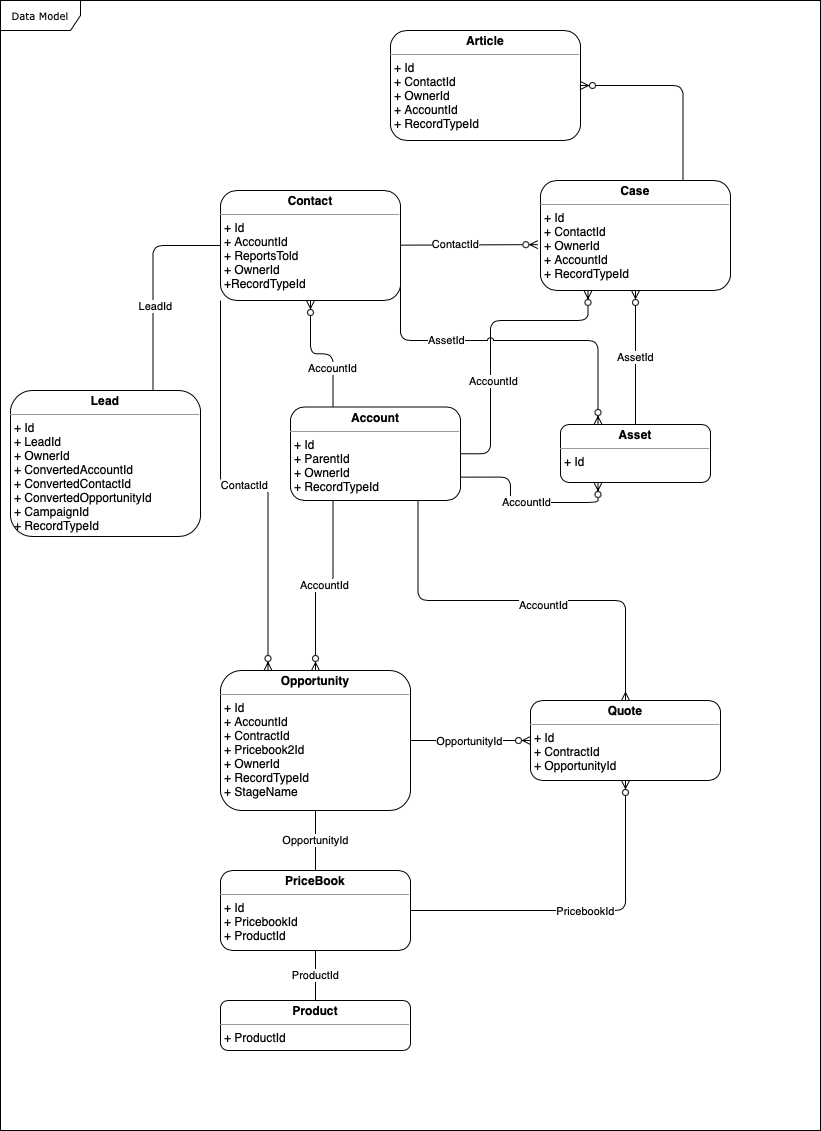

The diagram above was exported from draw.io. Its source (the exported page's mxGraphModel, read from the mxfile embedded in the PNG):
<mxGraphModel dx="1051" dy="516" grid="1" gridSize="10" guides="1" tooltips="1" connect="1" arrows="1" fold="1" page="1" pageScale="1" pageWidth="850" pageHeight="1100" background="none" math="0" shadow="0">
  <root>
    <mxCell id="0" />
    <mxCell id="1" parent="0" />
    <mxCell id="17acba5748e5396b-1" value="Data Model" style="shape=umlFrame;whiteSpace=wrap;html=1;rounded=1;shadow=0;comic=0;labelBackgroundColor=none;strokeWidth=1;fontFamily=Verdana;fontSize=10;align=center;width=80;height=30;" parent="1" vertex="1">
      <mxGeometry x="70" y="30" width="820" height="1130" as="geometry" />
    </mxCell>
    <mxCell id="5d2195bd80daf111-9" value="&lt;p style=&quot;margin:0px;margin-top:4px;text-align:center;&quot;&gt;&lt;b&gt;Product&lt;/b&gt;&lt;/p&gt;&lt;hr size=&quot;1&quot;&gt;&lt;p style=&quot;margin:0px;margin-left:4px;&quot;&gt;+ ProductId&lt;br&gt;&lt;br&gt;&lt;/p&gt;" style="verticalAlign=top;align=left;overflow=fill;fontSize=12;fontFamily=Helvetica;html=1;rounded=1;shadow=0;comic=0;labelBackgroundColor=none;strokeWidth=1;" parent="1" vertex="1">
      <mxGeometry x="290" y="1030" width="190" height="50" as="geometry" />
    </mxCell>
    <mxCell id="5d2195bd80daf111-10" value="&lt;p style=&quot;margin:0px;margin-top:4px;text-align:center;&quot;&gt;&lt;b&gt;Asset&lt;/b&gt;&lt;/p&gt;&lt;hr size=&quot;1&quot;&gt;&lt;p style=&quot;margin:0px;margin-left:4px;&quot;&gt;+ Id&lt;br&gt;&lt;br&gt;&lt;/p&gt;" style="verticalAlign=top;align=left;overflow=fill;fontSize=12;fontFamily=Helvetica;html=1;rounded=1;shadow=0;comic=0;labelBackgroundColor=none;strokeWidth=1;" parent="1" vertex="1">
      <mxGeometry x="630" y="454" width="150" height="58" as="geometry" />
    </mxCell>
    <mxCell id="se9fdDCBuE6_rZ36mQUB-9" style="edgeStyle=orthogonalEdgeStyle;rounded=1;orthogonalLoop=1;jettySize=auto;html=1;exitX=0.75;exitY=0;exitDx=0;exitDy=0;entryX=0;entryY=0.5;entryDx=0;entryDy=0;strokeColor=default;startFill=1;endFill=0;anchorPointDirection=1;enumerate=0;noJump=0;metaEdit=0;endArrow=baseDash;" parent="1" source="5d2195bd80daf111-11" target="5d2195bd80daf111-19" edge="1">
      <mxGeometry relative="1" as="geometry" />
    </mxCell>
    <mxCell id="se9fdDCBuE6_rZ36mQUB-10" value="LeadId" style="edgeLabel;html=1;align=center;verticalAlign=middle;resizable=0;points=[];rounded=1;" parent="se9fdDCBuE6_rZ36mQUB-9" vertex="1" connectable="0">
      <mxGeometry x="-0.2008" y="-2" relative="1" as="geometry">
        <mxPoint as="offset" />
      </mxGeometry>
    </mxCell>
    <mxCell id="5d2195bd80daf111-11" value="&lt;p style=&quot;margin:0px;margin-top:4px;text-align:center;&quot;&gt;&lt;b&gt;Lead&lt;/b&gt;&lt;/p&gt;&lt;hr size=&quot;1&quot;&gt;&lt;p style=&quot;margin:0px;margin-left:4px;&quot;&gt;+ Id&lt;br&gt;+ LeadId&lt;/p&gt;&lt;p style=&quot;margin:0px;margin-left:4px;&quot;&gt;+ OwnerId&lt;/p&gt;&lt;p style=&quot;margin:0px;margin-left:4px;&quot;&gt;+ ConvertedAccountId&lt;/p&gt;&lt;p style=&quot;margin:0px;margin-left:4px;&quot;&gt;+ ConvertedContactId&lt;/p&gt;&lt;p style=&quot;margin:0px;margin-left:4px;&quot;&gt;+ ConvertedOpportunityId&lt;/p&gt;&lt;p style=&quot;margin:0px;margin-left:4px;&quot;&gt;+ CampaignId&lt;/p&gt;&lt;p style=&quot;margin:0px;margin-left:4px;&quot;&gt;+ RecordTypeId&lt;/p&gt;" style="verticalAlign=top;align=left;overflow=fill;fontSize=12;fontFamily=Helvetica;html=1;rounded=1;shadow=0;comic=0;labelBackgroundColor=none;strokeWidth=1;" parent="1" vertex="1">
      <mxGeometry x="80" y="420" width="190" height="146" as="geometry" />
    </mxCell>
    <mxCell id="se9fdDCBuE6_rZ36mQUB-25" style="edgeStyle=orthogonalEdgeStyle;rounded=1;orthogonalLoop=1;jettySize=auto;html=1;exitX=1;exitY=0.5;exitDx=0;exitDy=0;strokeColor=default;startFill=1;endFill=0;endArrow=ERzeroToMany;" parent="1" source="5d2195bd80daf111-12" target="5d2195bd80daf111-20" edge="1">
      <mxGeometry relative="1" as="geometry" />
    </mxCell>
    <mxCell id="se9fdDCBuE6_rZ36mQUB-26" value="OpportunityId" style="edgeLabel;html=1;align=center;verticalAlign=middle;resizable=0;points=[];rounded=1;" parent="se9fdDCBuE6_rZ36mQUB-25" vertex="1" connectable="0">
      <mxGeometry x="-0.0368" relative="1" as="geometry">
        <mxPoint as="offset" />
      </mxGeometry>
    </mxCell>
    <mxCell id="se9fdDCBuE6_rZ36mQUB-28" value="OpportunityId" style="edgeStyle=orthogonalEdgeStyle;rounded=1;orthogonalLoop=1;jettySize=auto;html=1;exitX=0.5;exitY=1;exitDx=0;exitDy=0;entryX=0.5;entryY=0;entryDx=0;entryDy=0;strokeColor=default;startFill=1;endArrow=baseDash;endFill=0;" parent="1" source="5d2195bd80daf111-12" target="se9fdDCBuE6_rZ36mQUB-1" edge="1">
      <mxGeometry relative="1" as="geometry" />
    </mxCell>
    <mxCell id="5d2195bd80daf111-12" value="&lt;p style=&quot;margin:0px;margin-top:4px;text-align:center;&quot;&gt;&lt;b&gt;Opportunity&lt;/b&gt;&lt;/p&gt;&lt;hr size=&quot;1&quot;&gt;&lt;p style=&quot;margin:0px;margin-left:4px;&quot;&gt;+ Id&lt;br&gt;+ AccountId&lt;/p&gt;&lt;p style=&quot;margin:0px;margin-left:4px;&quot;&gt;+ ContractId&lt;/p&gt;&lt;p style=&quot;margin:0px;margin-left:4px;&quot;&gt;+ Pricebook2Id&lt;/p&gt;&lt;p style=&quot;margin:0px;margin-left:4px;&quot;&gt;+ OwnerId&lt;/p&gt;&lt;p style=&quot;margin:0px;margin-left:4px;&quot;&gt;+ RecordTypeId&lt;/p&gt;&lt;p style=&quot;margin:0px;margin-left:4px;&quot;&gt;+ StageName&lt;/p&gt;" style="verticalAlign=top;align=left;overflow=fill;fontSize=12;fontFamily=Helvetica;html=1;rounded=1;shadow=0;comic=0;labelBackgroundColor=none;strokeWidth=1;" parent="1" vertex="1">
      <mxGeometry x="290" y="700" width="190" height="140" as="geometry" />
    </mxCell>
    <mxCell id="se9fdDCBuE6_rZ36mQUB-13" value="AssetId" style="edgeStyle=none;rounded=1;orthogonalLoop=1;jettySize=auto;html=1;entryX=0.5;entryY=1;entryDx=0;entryDy=0;strokeColor=default;startFill=1;endFill=0;endArrow=ERzeroToMany;exitX=0.5;exitY=0;exitDx=0;exitDy=0;" parent="1" source="5d2195bd80daf111-10" target="5d2195bd80daf111-15" edge="1">
      <mxGeometry relative="1" as="geometry" />
    </mxCell>
    <mxCell id="se9fdDCBuE6_rZ36mQUB-35" style="edgeStyle=elbowEdgeStyle;rounded=1;jumpStyle=arc;orthogonalLoop=1;jettySize=auto;elbow=vertical;html=1;exitX=0.75;exitY=0;exitDx=0;exitDy=0;entryX=1;entryY=0.5;entryDx=0;entryDy=0;strokeColor=default;startFill=1;endArrow=ERzeroToMany;endFill=0;" parent="1" source="5d2195bd80daf111-15" target="se9fdDCBuE6_rZ36mQUB-2" edge="1">
      <mxGeometry relative="1" as="geometry">
        <Array as="points">
          <mxPoint x="740" y="115" />
        </Array>
      </mxGeometry>
    </mxCell>
    <mxCell id="5d2195bd80daf111-15" value="&lt;p style=&quot;margin:0px;margin-top:4px;text-align:center;&quot;&gt;&lt;b&gt;Case&lt;/b&gt;&lt;/p&gt;&lt;hr size=&quot;1&quot;&gt;&lt;p style=&quot;margin:0px;margin-left:4px;&quot;&gt;+ Id&lt;br&gt;+ ContactId&lt;/p&gt;&lt;p style=&quot;margin:0px;margin-left:4px;&quot;&gt;+ OwnerId&lt;br&gt;+ AccountId&lt;/p&gt;&lt;p style=&quot;margin:0px;margin-left:4px;&quot;&gt;+ RecordTypeId&lt;/p&gt;" style="verticalAlign=top;align=left;overflow=fill;fontSize=12;fontFamily=Helvetica;html=1;rounded=1;shadow=0;comic=0;labelBackgroundColor=none;strokeWidth=1;" parent="1" vertex="1">
      <mxGeometry x="610" y="210" width="190" height="110" as="geometry" />
    </mxCell>
    <mxCell id="se9fdDCBuE6_rZ36mQUB-14" style="edgeStyle=orthogonalEdgeStyle;rounded=1;orthogonalLoop=1;jettySize=auto;html=1;exitX=1;exitY=0.5;exitDx=0;exitDy=0;entryX=0.25;entryY=1;entryDx=0;entryDy=0;strokeColor=default;startFill=1;endFill=0;endArrow=ERzeroToMany;" parent="1" source="5d2195bd80daf111-18" target="5d2195bd80daf111-15" edge="1">
      <mxGeometry relative="1" as="geometry">
        <Array as="points">
          <mxPoint x="560" y="483" />
          <mxPoint x="560" y="350" />
          <mxPoint x="657" y="350" />
        </Array>
      </mxGeometry>
    </mxCell>
    <mxCell id="se9fdDCBuE6_rZ36mQUB-17" value="AccountId" style="edgeLabel;html=1;align=center;verticalAlign=middle;resizable=0;points=[];rounded=1;" parent="se9fdDCBuE6_rZ36mQUB-14" vertex="1" connectable="0">
      <mxGeometry x="-0.1238" y="-2" relative="1" as="geometry">
        <mxPoint y="24" as="offset" />
      </mxGeometry>
    </mxCell>
    <mxCell id="se9fdDCBuE6_rZ36mQUB-18" style="edgeStyle=orthogonalEdgeStyle;rounded=1;orthogonalLoop=1;jettySize=auto;html=1;exitX=0.25;exitY=0;exitDx=0;exitDy=0;entryX=0.5;entryY=1;entryDx=0;entryDy=0;strokeColor=default;startFill=1;endFill=0;endArrow=ERzeroToMany;" parent="1" source="5d2195bd80daf111-18" target="5d2195bd80daf111-19" edge="1">
      <mxGeometry relative="1" as="geometry" />
    </mxCell>
    <mxCell id="se9fdDCBuE6_rZ36mQUB-19" value="AccountId" style="edgeLabel;html=1;align=center;verticalAlign=middle;resizable=0;points=[];rounded=1;" parent="se9fdDCBuE6_rZ36mQUB-18" vertex="1" connectable="0">
      <mxGeometry x="-0.3972" y="1" relative="1" as="geometry">
        <mxPoint as="offset" />
      </mxGeometry>
    </mxCell>
    <mxCell id="se9fdDCBuE6_rZ36mQUB-20" value="AccountId" style="edgeStyle=orthogonalEdgeStyle;rounded=1;orthogonalLoop=1;jettySize=auto;html=1;exitX=0.25;exitY=1;exitDx=0;exitDy=0;strokeColor=default;startFill=1;endFill=0;endArrow=ERzeroToMany;" parent="1" source="5d2195bd80daf111-18" target="5d2195bd80daf111-12" edge="1">
      <mxGeometry relative="1" as="geometry" />
    </mxCell>
    <mxCell id="se9fdDCBuE6_rZ36mQUB-23" value="AccountId" style="edgeStyle=orthogonalEdgeStyle;rounded=1;orthogonalLoop=1;jettySize=auto;html=1;exitX=1;exitY=0.75;exitDx=0;exitDy=0;entryX=0.25;entryY=1;entryDx=0;entryDy=0;strokeColor=default;startFill=1;endFill=0;endArrow=ERzeroToMany;" parent="1" source="5d2195bd80daf111-18" target="5d2195bd80daf111-10" edge="1">
      <mxGeometry relative="1" as="geometry" />
    </mxCell>
    <mxCell id="se9fdDCBuE6_rZ36mQUB-31" style="edgeStyle=orthogonalEdgeStyle;rounded=1;orthogonalLoop=1;jettySize=auto;html=1;exitX=0.75;exitY=1;exitDx=0;exitDy=0;entryX=0.5;entryY=0;entryDx=0;entryDy=0;strokeColor=default;startFill=1;endArrow=ERmany;endFill=0;" parent="1" source="5d2195bd80daf111-18" target="5d2195bd80daf111-20" edge="1">
      <mxGeometry relative="1" as="geometry" />
    </mxCell>
    <mxCell id="se9fdDCBuE6_rZ36mQUB-32" value="AccountId" style="edgeLabel;html=1;align=center;verticalAlign=middle;resizable=0;points=[];rounded=1;" parent="se9fdDCBuE6_rZ36mQUB-31" vertex="1" connectable="0">
      <mxGeometry x="0.1055" y="-4" relative="1" as="geometry">
        <mxPoint as="offset" />
      </mxGeometry>
    </mxCell>
    <mxCell id="5d2195bd80daf111-18" value="&lt;p style=&quot;margin:0px;margin-top:4px;text-align:center;&quot;&gt;&lt;b&gt;Account&lt;/b&gt;&lt;/p&gt;&lt;hr size=&quot;1&quot;&gt;&lt;p style=&quot;margin:0px;margin-left:4px;&quot;&gt;+ Id&lt;br&gt;+ ParentId&lt;/p&gt;&lt;p style=&quot;margin:0px;margin-left:4px;&quot;&gt;+ OwnerId&lt;br&gt;+ RecordTypeId&lt;/p&gt;" style="verticalAlign=top;align=left;overflow=fill;fontSize=12;fontFamily=Helvetica;html=1;rounded=1;shadow=0;comic=0;labelBackgroundColor=none;strokeWidth=1;" parent="1" vertex="1">
      <mxGeometry x="360" y="436.5" width="170" height="93.5" as="geometry" />
    </mxCell>
    <mxCell id="se9fdDCBuE6_rZ36mQUB-11" value="" style="edgeStyle=none;rounded=1;orthogonalLoop=1;jettySize=auto;html=1;strokeColor=default;startFill=1;endFill=0;entryX=-0.014;entryY=0.583;entryDx=0;entryDy=0;entryPerimeter=0;endArrow=ERzeroToMany;" parent="1" source="5d2195bd80daf111-19" target="5d2195bd80daf111-15" edge="1">
      <mxGeometry relative="1" as="geometry" />
    </mxCell>
    <mxCell id="se9fdDCBuE6_rZ36mQUB-12" value="ContactId" style="edgeLabel;html=1;align=center;verticalAlign=middle;resizable=0;points=[];rounded=1;" parent="se9fdDCBuE6_rZ36mQUB-11" vertex="1" connectable="0">
      <mxGeometry x="-0.2021" y="1" relative="1" as="geometry">
        <mxPoint as="offset" />
      </mxGeometry>
    </mxCell>
    <mxCell id="se9fdDCBuE6_rZ36mQUB-22" value="ContactId" style="edgeStyle=orthogonalEdgeStyle;rounded=1;orthogonalLoop=1;jettySize=auto;html=1;exitX=0;exitY=1;exitDx=0;exitDy=0;entryX=0.25;entryY=0;entryDx=0;entryDy=0;strokeColor=default;startFill=1;endFill=0;endArrow=ERzeroToMany;" parent="1" source="5d2195bd80daf111-19" target="5d2195bd80daf111-12" edge="1">
      <mxGeometry relative="1" as="geometry" />
    </mxCell>
    <mxCell id="se9fdDCBuE6_rZ36mQUB-33" style="edgeStyle=elbowEdgeStyle;rounded=1;orthogonalLoop=1;jettySize=auto;html=1;exitX=1;exitY=0.75;exitDx=0;exitDy=0;entryX=0.25;entryY=0;entryDx=0;entryDy=0;strokeColor=default;startFill=1;endArrow=ERzeroToMany;endFill=0;elbow=vertical;jumpStyle=arc;" parent="1" source="5d2195bd80daf111-19" target="5d2195bd80daf111-10" edge="1">
      <mxGeometry relative="1" as="geometry">
        <Array as="points">
          <mxPoint x="520" y="370" />
          <mxPoint x="620" y="360" />
        </Array>
      </mxGeometry>
    </mxCell>
    <mxCell id="se9fdDCBuE6_rZ36mQUB-34" value="AssetId" style="edgeLabel;html=1;align=center;verticalAlign=middle;resizable=0;points=[];rounded=1;" parent="se9fdDCBuE6_rZ36mQUB-33" vertex="1" connectable="0">
      <mxGeometry x="-0.3544" y="1" relative="1" as="geometry">
        <mxPoint as="offset" />
      </mxGeometry>
    </mxCell>
    <mxCell id="5d2195bd80daf111-19" value="&lt;p style=&quot;margin:0px;margin-top:4px;text-align:center;&quot;&gt;&lt;b&gt;Contact&lt;/b&gt;&lt;/p&gt;&lt;hr size=&quot;1&quot;&gt;&lt;p style=&quot;margin:0px;margin-left:4px;&quot;&gt;+ Id&lt;br&gt;+ AccountId&lt;/p&gt;&lt;p style=&quot;margin:0px;margin-left:4px;&quot;&gt;+ ReportsTold&lt;/p&gt;&lt;p style=&quot;margin:0px;margin-left:4px;&quot;&gt;+ OwnerId&lt;/p&gt;&lt;p style=&quot;margin:0px;margin-left:4px;&quot;&gt;+RecordTypeId&lt;/p&gt;" style="verticalAlign=top;align=left;overflow=fill;fontSize=12;fontFamily=Helvetica;html=1;rounded=1;shadow=0;comic=0;labelBackgroundColor=none;strokeWidth=1;" parent="1" vertex="1">
      <mxGeometry x="290" y="220" width="180" height="110" as="geometry" />
    </mxCell>
    <mxCell id="5d2195bd80daf111-20" value="&lt;p style=&quot;margin:0px;margin-top:4px;text-align:center;&quot;&gt;&lt;b&gt;Quote&lt;/b&gt;&lt;/p&gt;&lt;hr size=&quot;1&quot;&gt;&lt;p style=&quot;margin:0px;margin-left:4px;&quot;&gt;+ Id&lt;br&gt;+ ContractId&lt;/p&gt;&lt;p style=&quot;margin:0px;margin-left:4px;&quot;&gt;+ OpportunityId&lt;/p&gt;" style="verticalAlign=top;align=left;overflow=fill;fontSize=12;fontFamily=Helvetica;html=1;rounded=1;shadow=0;comic=0;labelBackgroundColor=none;strokeWidth=1;" parent="1" vertex="1">
      <mxGeometry x="600" y="730" width="190" height="80" as="geometry" />
    </mxCell>
    <mxCell id="se9fdDCBuE6_rZ36mQUB-27" value="ProductId" style="edgeStyle=orthogonalEdgeStyle;rounded=1;orthogonalLoop=1;jettySize=auto;html=1;exitX=0.5;exitY=1;exitDx=0;exitDy=0;entryX=0.5;entryY=0;entryDx=0;entryDy=0;strokeColor=default;startFill=1;endArrow=baseDash;endFill=0;" parent="1" source="se9fdDCBuE6_rZ36mQUB-1" target="5d2195bd80daf111-9" edge="1">
      <mxGeometry relative="1" as="geometry" />
    </mxCell>
    <mxCell id="se9fdDCBuE6_rZ36mQUB-29" style="edgeStyle=orthogonalEdgeStyle;rounded=1;orthogonalLoop=1;jettySize=auto;html=1;exitX=1;exitY=0.5;exitDx=0;exitDy=0;entryX=0.5;entryY=1;entryDx=0;entryDy=0;strokeColor=default;startFill=1;endArrow=ERzeroToMany;endFill=0;" parent="1" source="se9fdDCBuE6_rZ36mQUB-1" target="5d2195bd80daf111-20" edge="1">
      <mxGeometry relative="1" as="geometry" />
    </mxCell>
    <mxCell id="se9fdDCBuE6_rZ36mQUB-30" value="PricebookId" style="edgeLabel;html=1;align=center;verticalAlign=middle;resizable=0;points=[];rounded=1;" parent="se9fdDCBuE6_rZ36mQUB-29" vertex="1" connectable="0">
      <mxGeometry x="0.0087" relative="1" as="geometry">
        <mxPoint as="offset" />
      </mxGeometry>
    </mxCell>
    <mxCell id="se9fdDCBuE6_rZ36mQUB-1" value="&lt;p style=&quot;margin:0px;margin-top:4px;text-align:center;&quot;&gt;&lt;b&gt;PriceBook&lt;/b&gt;&lt;/p&gt;&lt;hr size=&quot;1&quot;&gt;&lt;p style=&quot;margin:0px;margin-left:4px;&quot;&gt;+ Id&lt;br&gt;+ PricebookId&lt;/p&gt;&lt;p style=&quot;margin:0px;margin-left:4px;&quot;&gt;+ ProductId&lt;/p&gt;" style="verticalAlign=top;align=left;overflow=fill;fontSize=12;fontFamily=Helvetica;html=1;rounded=1;shadow=0;comic=0;labelBackgroundColor=none;strokeWidth=1;" parent="1" vertex="1">
      <mxGeometry x="290" y="900" width="190" height="80" as="geometry" />
    </mxCell>
    <mxCell id="se9fdDCBuE6_rZ36mQUB-2" value="&lt;p style=&quot;margin:0px;margin-top:4px;text-align:center;&quot;&gt;&lt;b&gt;Article&lt;/b&gt;&lt;/p&gt;&lt;hr size=&quot;1&quot;&gt;&lt;p style=&quot;margin:0px;margin-left:4px;&quot;&gt;+ Id&lt;br&gt;+ ContactId&lt;/p&gt;&lt;p style=&quot;margin:0px;margin-left:4px;&quot;&gt;+ OwnerId&lt;br&gt;+ AccountId&lt;/p&gt;&lt;p style=&quot;margin:0px;margin-left:4px;&quot;&gt;+ RecordTypeId&lt;/p&gt;" style="verticalAlign=top;align=left;overflow=fill;fontSize=12;fontFamily=Helvetica;html=1;rounded=1;shadow=0;comic=0;labelBackgroundColor=none;strokeWidth=1;" parent="1" vertex="1">
      <mxGeometry x="460" y="60" width="190" height="110" as="geometry" />
    </mxCell>
  </root>
</mxGraphModel>